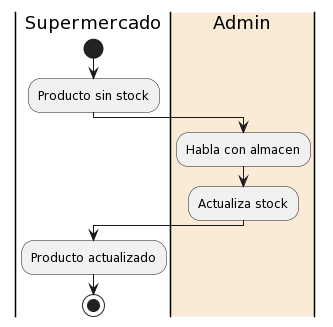

The diagram above was rendered by PlantUML. Its source (embedded in the PNG):
@startuml
|Supermercado|
start
:Producto sin stock;
|#AntiqueWhite|Admin|
:Habla con almacen;
:Actualiza stock;
|Supermercado|
:Producto actualizado;
stop
@enduml